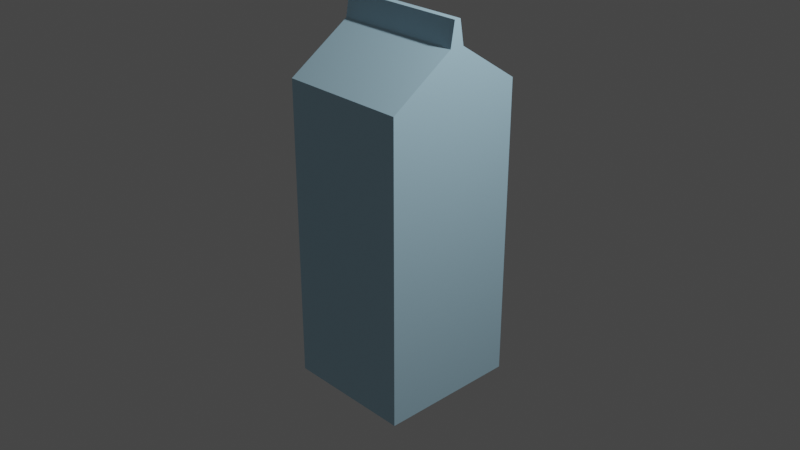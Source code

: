 # Source: PlasticMilkCarton.blend  (saved by Blender 3.5.10; exported with 4.5.12 LTS)
import bpy
from mathutils import Matrix  # noqa: F401  (used for matrix-valued properties, if any)

bpy.ops.wm.read_factory_settings(use_empty=True)
scene = bpy.context.scene
scene.name = 'Scene'

# ---- collections
col_collection = bpy.data.collections.new('Collection'); scene.collection.children.link(col_collection)

# ---- materials (node trees are filled in below, after node groups)
mat_material_001 = bpy.data.materials.new('Material.001')
mat_material_001.use_transparent_shadow = False
mat_material_002 = bpy.data.materials.new('Material.002')
mat_material_002.use_transparent_shadow = False
mat_material_003 = bpy.data.materials.new('Material.003')
mat_material_003.use_transparent_shadow = False

# ---- material node trees
mat_material_001.use_nodes = True; mat_material_001.node_tree.nodes.clear()
_N = mat_material_001.node_tree.nodes; _L = mat_material_001.node_tree.links
n0 = _N.new('ShaderNodeBsdfPrincipled'); n0.name = 'Principled BSDF'; n0.location = (10, 300)
n0.distribution = 'GGX'
n0.subsurface_method = 'RANDOM_WALK_SKIN'
n0.inputs[0].default_value = (0.4908, 0.7585, 0.9114, 1.0)
n0.inputs[3].default_value = 1.45
n0.inputs[27].default_value = (0.0, 0.0, 0.0, 1.0)
n0.inputs[28].default_value = 1.0
n1 = _N.new('ShaderNodeOutputMaterial'); n1.name = 'Material Output'; n1.location = (300, 300)
_L.new(n0.outputs[0], n1.inputs[0])
n1.is_active_output = True
mat_material_002.use_nodes = True; mat_material_002.node_tree.nodes.clear()
_N = mat_material_002.node_tree.nodes; _L = mat_material_002.node_tree.links
n0 = _N.new('ShaderNodeBsdfPrincipled'); n0.name = 'Principled BSDF'; n0.location = (10, 300)
n0.distribution = 'GGX'
n0.subsurface_method = 'RANDOM_WALK_SKIN'
n0.inputs[0].default_value = (0.0, 0.00418, 0.8, 1.0)
n0.inputs[3].default_value = 1.45
n0.inputs[27].default_value = (0.0, 0.0, 0.0, 1.0)
n0.inputs[28].default_value = 1.0
n1 = _N.new('ShaderNodeOutputMaterial'); n1.name = 'Material Output'; n1.location = (300, 300)
_L.new(n0.outputs[0], n1.inputs[0])
n1.is_active_output = True
mat_material_003.use_nodes = True; mat_material_003.node_tree.nodes.clear()
_N = mat_material_003.node_tree.nodes; _L = mat_material_003.node_tree.links
n0 = _N.new('ShaderNodeBsdfPrincipled'); n0.name = 'Principled BSDF'; n0.location = (10, 300)
n0.distribution = 'GGX'
n0.subsurface_method = 'RANDOM_WALK_SKIN'
n0.inputs[0].default_value = (0.01434, 0.01901, 0.8, 1.0)
n0.inputs[3].default_value = 1.45
n0.inputs[27].default_value = (0.0, 0.0, 0.0, 1.0)
n0.inputs[28].default_value = 1.0
n1 = _N.new('ShaderNodeOutputMaterial'); n1.name = 'Material Output'; n1.location = (300, 300)
_L.new(n0.outputs[0], n1.inputs[0])
n1.is_active_output = True

# ---- world
world_world = bpy.data.worlds.new('World'); scene.world = world_world
world_world.use_nodes = True; world_world.node_tree.nodes.clear()
_N = world_world.node_tree.nodes; _L = world_world.node_tree.links
n0 = _N.new('ShaderNodeOutputWorld'); n0.name = 'World Output'; n0.location = (300, 300)
n1 = _N.new('ShaderNodeBackground'); n1.name = 'Background'; n1.location = (10, 300)
n1.inputs[0].default_value = (0.05088, 0.05088, 0.05088, 1.0)
_L.new(n1.outputs[0], n0.inputs[0])
n0.is_active_output = True
world_world.color = (0.05088, 0.05088, 0.05088)
world_world.use_sun_shadow = False
world_world.sun_shadow_jitter_overblur = 0.0

# ---- cameras
cam_camera = bpy.data.cameras.new('Camera')
cam_camera.clip_end = 100.0
cam_camera.ortho_scale = 7.314

# ---- lights
light_light = bpy.data.lights.new('Light', 'POINT')
light_light.transmission_factor = 0.0
light_light.energy = 1000.0
light_light.shadow_soft_size = 0.1
light_light.shadow_maximum_resolution = 0.006
light_light.use_absolute_resolution = True

# ---- meshes
me_cube_003 = bpy.data.meshes.new('Cube.003')
me_cube_003.from_pydata([(-1.0, -1.0, -1.0), (-1.0, -0.105, 1.0), (-1.0, 1.0, -1.0), (-1.0, 0.105, 1.0), (1.0, -1.0, -1.0), (1.0, -0.105, 1.0), (1.0, 1.0, -1.0), (1.0, 0.105, 1.0), (-1.0, -1.0, 0.7566), (-1.0, 1.0, 0.7566), (1.0, 1.0, 0.7566), (1.0, -1.0, 0.7566), (-1.0, -0.0453, 1.14), (-1.0, 0.0453, 1.14), (1.0, -0.0453, 1.14), (1.0, 0.0453, 1.14), (-1.0, 1.0, -0.8721), (1.0, 1.0, -0.8721), (1.0, -1.0, -0.8721), (-1.0, -1.0, -0.8721), (-1.0, -1.0, 0.2825), (-1.0, 1.0, 0.2825), (1.0, 1.0, 0.2825), (1.0, -1.0, 0.2825), (-1.0, 1.0, -0.3117), (1.0, 1.0, -0.3117), (1.0, -1.0, -0.3117), (-1.0, -1.0, -0.3117)], [], [(8, 1, 3, 9), (9, 3, 7, 10), (10, 7, 5, 11), (11, 5, 1, 8), (2, 6, 4, 0), (5, 7, 15, 14), (23, 11, 8, 20), (22, 10, 11, 23), (21, 9, 10, 22), (20, 8, 9, 21), (15, 13, 12, 14), (3, 1, 12, 13), (1, 5, 14, 12), (7, 3, 13, 15), (0, 19, 16, 2), (2, 16, 17, 6), (6, 17, 18, 4), (4, 18, 19, 0), (27, 20, 21, 24), (24, 21, 22, 25), (25, 22, 23, 26), (26, 23, 20, 27), (18, 26, 27, 19), (17, 25, 26, 18), (16, 24, 25, 17), (19, 27, 24, 16)])
_uv = me_cube_003.uv_layers.new(name='UVMap')
_uv.uv.foreach_set('vector', [0.5946, 0.0, 0.625, 0.0, 0.625, 0.25, 0.5946, 0.25, 0.5946, 0.25, 0.625, 0.25, 0.625, 0.5, 0.5946, 0.5, 0.5946, 0.5, 0.625, 0.5, 0.625, 0.75, 0.5946, 0.75, 0.5946, 0.75, 0.625, 0.75, 0.625, 1.0, 0.5946, 1.0, 0.125, 0.5, 0.375, 0.5, 0.375, 0.75, 0.125, 0.75, 0.625, 0.75, 0.625, 0.5, 0.625, 0.5, 0.625, 0.75, 0.5353, 0.75, 0.5946, 0.75, 0.5946, 1.0, 0.5353, 1.0, 0.5353, 0.5, 0.5946, 0.5, 0.5946, 0.75, 0.5353, 0.75, 0.5353, 0.25, 0.5946, 0.25, 0.5946, 0.5, 0.5353, 0.5, 0.5353, 0.0, 0.5946, 0.0, 0.5946, 0.25, 0.5353, 0.25, 0.625, 0.5, 0.875, 0.5, 0.875, 0.75, 0.625, 0.75, 0.625, 0.25, 0.625, 0.0, 0.625, 0.0, 0.625, 0.25, 0.625, 1.0, 0.625, 0.75, 0.625, 0.75, 0.625, 1.0, 0.625, 0.5, 0.625, 0.25, 0.625, 0.25, 0.625, 0.5, 0.375, 0.0, 0.391, 0.0, 0.391, 0.25, 0.375, 0.25, 0.375, 0.25, 0.391, 0.25, 0.391, 0.5, 0.375, 0.5, 0.375, 0.5, 0.391, 0.5, 0.391, 0.75, 0.375, 0.75, 0.375, 0.75, 0.391, 0.75, 0.391, 1.0, 0.375, 1.0, 0.461, 0.0, 0.5353, 0.0, 0.5353, 0.25, 0.461, 0.25, 0.461, 0.25, 0.5353, 0.25, 0.5353, 0.5, 0.461, 0.5, 0.461, 0.5, 0.5353, 0.5, 0.5353, 0.75, 0.461, 0.75, 0.461, 0.75, 0.5353, 0.75, 0.5353, 1.0, 0.461, 1.0, 0.391, 0.75, 0.461, 0.75, 0.461, 1.0, 0.391, 1.0, 0.391, 0.5, 0.461, 0.5, 0.461, 0.75, 0.391, 0.75, 0.391, 0.25, 0.461, 0.25, 0.461, 0.5, 0.391, 0.5, 0.391, 0.0, 0.461, 0.0, 0.461, 0.25, 0.391, 0.25])
me_cube_003.materials.append(mat_material_001)
me_cube_003.materials.append(mat_material_002)
me_cube_003.update()
me_cylinder = bpy.data.meshes.new('Cylinder')
me_cylinder.from_pydata([(-1.002, 2.291, 2.373), (-0.9757, 2.528, 2.861), (-1.002, 3.291, 2.373), (-0.9757, 3.528, 2.861), (-0.6198, 3.215, 2.373), (-0.593, 3.452, 2.861), (-0.2953, 2.998, 2.373), (-0.2686, 3.235, 2.861), (-0.07858, 2.674, 2.373), (-0.05185, 2.911, 2.861), (-0.002455, 2.291, 2.373), (0.02427, 2.528, 2.861), (-0.07858, 1.909, 2.373), (-0.05185, 2.145, 2.861), (-0.2953, 1.584, 2.373), (-0.2686, 1.821, 2.861), (-0.6198, 1.367, 2.373), (-0.593, 1.604, 2.861), (-1.002, 1.291, 2.373), (-0.9757, 1.528, 2.861), (-1.385, 1.367, 2.373), (-1.358, 1.604, 2.861), (-1.71, 1.584, 2.373), (-1.683, 1.821, 2.861), (-1.926, 1.909, 2.373), (-1.9, 2.145, 2.861), (-2.002, 2.291, 2.373), (-1.976, 2.528, 2.861), (-1.926, 2.674, 2.373), (-1.9, 2.911, 2.861), (-1.71, 2.998, 2.373), (-1.683, 3.235, 2.861), (-1.385, 3.215, 2.373), (-1.358, 3.452, 2.861)], [], [(0, 2, 4), (1, 5, 3), (2, 3, 5, 4), (0, 4, 6), (1, 7, 5), (4, 5, 7, 6), (0, 6, 8), (1, 9, 7), (6, 7, 9, 8), (0, 8, 10), (1, 11, 9), (8, 9, 11, 10), (0, 10, 12), (1, 13, 11), (10, 11, 13, 12), (0, 12, 14), (1, 15, 13), (12, 13, 15, 14), (0, 14, 16), (1, 17, 15), (14, 15, 17, 16), (0, 16, 18), (1, 19, 17), (16, 17, 19, 18), (0, 18, 20), (1, 21, 19), (18, 19, 21, 20), (0, 20, 22), (1, 23, 21), (20, 21, 23, 22), (0, 22, 24), (1, 25, 23), (22, 23, 25, 24), (0, 24, 26), (1, 27, 25), (24, 25, 27, 26), (0, 26, 28), (1, 29, 27), (26, 27, 29, 28), (0, 28, 30), (1, 31, 29), (28, 29, 31, 30), (0, 30, 32), (1, 33, 31), (30, 31, 33, 32), (0, 32, 2), (1, 3, 33), (32, 33, 3, 2)])
_uv = me_cylinder.uv_layers.new(name='UVMap')
_uv.uv.foreach_set('vector', [0.75, 0.25, 0.75, 0.49, 0.8418, 0.4717, 0.25, 0.25, 0.3418, 0.4717, 0.25, 0.49, 1.0, 0.5, 1.0, 1.0, 0.9375, 1.0, 0.9375, 0.5, 0.75, 0.25, 0.8418, 0.4717, 0.9197, 0.4197, 0.25, 0.25, 0.4197, 0.4197, 0.3418, 0.4717, 0.9375, 0.5, 0.9375, 1.0, 0.875, 1.0, 0.875, 0.5, 0.75, 0.25, 0.9197, 0.4197, 0.9717, 0.3418, 0.25, 0.25, 0.4717, 0.3418, 0.4197, 0.4197, 0.875, 0.5, 0.875, 1.0, 0.8125, 1.0, 0.8125, 0.5, 0.75, 0.25, 0.9717, 0.3418, 0.99, 0.25, 0.25, 0.25, 0.49, 0.25, 0.4717, 0.3418, 0.8125, 0.5, 0.8125, 1.0, 0.75, 1.0, 0.75, 0.5, 0.75, 0.25, 0.99, 0.25, 0.9717, 0.1582, 0.25, 0.25, 0.4717, 0.1582, 0.49, 0.25, 0.75, 0.5, 0.75, 1.0, 0.6875, 1.0, 0.6875, 0.5, 0.75, 0.25, 0.9717, 0.1582, 0.9197, 0.08029, 0.25, 0.25, 0.4197, 0.08029, 0.4717, 0.1582, 0.6875, 0.5, 0.6875, 1.0, 0.625, 1.0, 0.625, 0.5, 0.75, 0.25, 0.9197, 0.08029, 0.8418, 0.02827, 0.25, 0.25, 0.3418, 0.02827, 0.4197, 0.08029, 0.625, 0.5, 0.625, 1.0, 0.5625, 1.0, 0.5625, 0.5, 0.75, 0.25, 0.8418, 0.02827, 0.75, 0.01, 0.25, 0.25, 0.25, 0.01, 0.3418, 0.02827, 0.5625, 0.5, 0.5625, 1.0, 0.5, 1.0, 0.5, 0.5, 0.75, 0.25, 0.75, 0.01, 0.6582, 0.02827, 0.25, 0.25, 0.1582, 0.02827, 0.25, 0.01, 0.5, 0.5, 0.5, 1.0, 0.4375, 1.0, 0.4375, 0.5, 0.75, 0.25, 0.6582, 0.02827, 0.5803, 0.08029, 0.25, 0.25, 0.08029, 0.08029, 0.1582, 0.02827, 0.4375, 0.5, 0.4375, 1.0, 0.375, 1.0, 0.375, 0.5, 0.75, 0.25, 0.5803, 0.08029, 0.5283, 0.1582, 0.25, 0.25, 0.02827, 0.1582, 0.08029, 0.08029, 0.375, 0.5, 0.375, 1.0, 0.3125, 1.0, 0.3125, 0.5, 0.75, 0.25, 0.5283, 0.1582, 0.51, 0.25, 0.25, 0.25, 0.01, 0.25, 0.02827, 0.1582, 0.3125, 0.5, 0.3125, 1.0, 0.25, 1.0, 0.25, 0.5, 0.75, 0.25, 0.51, 0.25, 0.5283, 0.3418, 0.25, 0.25, 0.02827, 0.3418, 0.01, 0.25, 0.25, 0.5, 0.25, 1.0, 0.1875, 1.0, 0.1875, 0.5, 0.75, 0.25, 0.5283, 0.3418, 0.5803, 0.4197, 0.25, 0.25, 0.08029, 0.4197, 0.02827, 0.3418, 0.1875, 0.5, 0.1875, 1.0, 0.125, 1.0, 0.125, 0.5, 0.75, 0.25, 0.5803, 0.4197, 0.6582, 0.4717, 0.25, 0.25, 0.1582, 0.4717, 0.08029, 0.4197, 0.125, 0.5, 0.125, 1.0, 0.0625, 1.0, 0.0625, 0.5, 0.75, 0.25, 0.6582, 0.4717, 0.75, 0.49, 0.25, 0.25, 0.25, 0.49, 0.1582, 0.4717, 0.0625, 0.5, 0.0625, 1.0, 0.0, 1.0, 0.0, 0.5])
me_cylinder.materials.append(mat_material_003)
me_cylinder.update()

# ---- objects
ob_light = bpy.data.objects.new('Light', light_light)
ob_camera = bpy.data.objects.new('Camera', cam_camera)
ob_cube = bpy.data.objects.new('Cube', me_cube_003)
ob_cylinder = bpy.data.objects.new('Cylinder', me_cylinder)

# ---- transforms, parenting, visibility, modifiers, constraints
ob_light.location = (4.076, 1.005, 5.904)
ob_light.rotation_euler = (0.6503, 0.05522, 1.866)
ob_light.lock_rotations_4d = False
ob_light.empty_display_type = 'ARROWS'
ob_light.color = (0.0, 0.0, 0.0, 0.0)
ob_light.lineart.crease_threshold = 0.0
ob_camera.location = (7.359, -6.926, 4.958)
ob_camera.rotation_euler = (1.109, 0.0, 0.8149)
ob_camera.lock_rotations_4d = False
ob_camera.empty_display_type = 'ARROWS'
ob_camera.color = (0.0, 0.0, 0.0, 0.0)
ob_camera.display_type = 'WIRE'
ob_camera.lineart.crease_threshold = 0.0
ob_cube.location = (-0.03688, 0.07832, 0.04068)
ob_cube.scale = (0.7147, 0.7831, 1.89)
_m = ob_cube.modifiers.new('Decimate', 'DECIMATE')
_m.ratio = 0.7191
ob_cylinder.location = (0.2367, -0.09216, 0.272)
ob_cylinder.scale = (0.2945, 0.2383, 0.5569)

# ---- collection membership
col_collection.objects.link(ob_light)
col_collection.objects.link(ob_camera)
col_collection.objects.link(ob_cube)
col_collection.objects.link(ob_cylinder)

# ---- scene / render settings (as saved in the file)
scene.camera = ob_camera
scene.frame_start = 1; scene.frame_end = 250; scene.frame_set(1)
scene.render.engine = 'BLENDER_EEVEE_NEXT'
scene.cycles.sampling_pattern = 'TABULATED_SOBOL'
scene.eevee.use_gtao = True
scene.eevee.use_raytracing = True
scene.view_settings.view_transform = 'Filmic'
bpy.context.view_layer.update()
